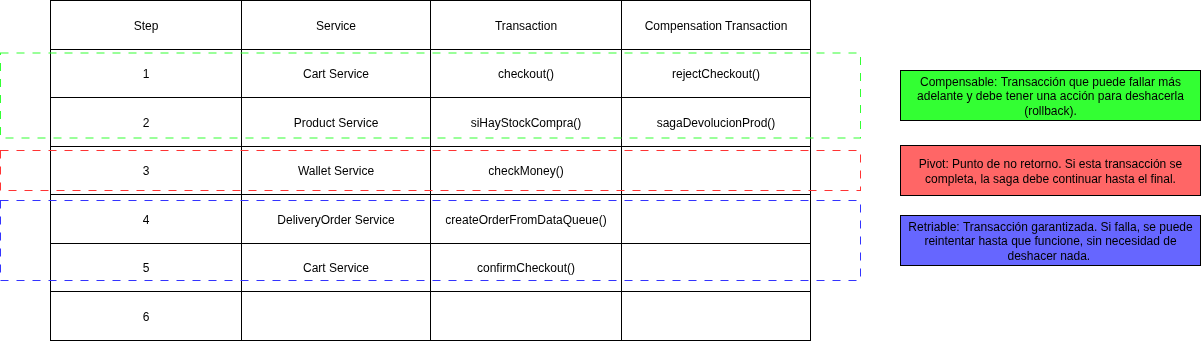

The diagram above was exported from draw.io. Its source (the exported page's mxGraphModel, read from the mxfile embedded in the PNG):
<mxGraphModel dx="1111" dy="513" grid="1" gridSize="10" guides="1" tooltips="1" connect="1" arrows="1" fold="1" page="1" pageScale="1" pageWidth="827" pageHeight="1169" math="0" shadow="0">
  <root>
    <mxCell id="0" />
    <mxCell id="1" parent="0" />
    <mxCell id="xCo5RXifahL3Ghzx5pEz-3" value="" style="shape=table;startSize=0;container=1;collapsible=0;childLayout=tableLayout;" parent="1" vertex="1">
      <mxGeometry x="120" y="80" width="760" height="340" as="geometry" />
    </mxCell>
    <mxCell id="xCo5RXifahL3Ghzx5pEz-4" value="" style="shape=tableRow;horizontal=0;startSize=0;swimlaneHead=0;swimlaneBody=0;strokeColor=inherit;top=0;left=0;bottom=0;right=0;collapsible=0;dropTarget=0;fillColor=none;points=[[0,0.5],[1,0.5]];portConstraint=eastwest;" parent="xCo5RXifahL3Ghzx5pEz-3" vertex="1">
      <mxGeometry width="760" height="49" as="geometry" />
    </mxCell>
    <mxCell id="xCo5RXifahL3Ghzx5pEz-5" value="Step" style="shape=partialRectangle;html=1;whiteSpace=wrap;connectable=0;strokeColor=inherit;overflow=hidden;fillColor=none;top=0;left=0;bottom=0;right=0;pointerEvents=1;" parent="xCo5RXifahL3Ghzx5pEz-4" vertex="1">
      <mxGeometry width="191" height="49" as="geometry">
        <mxRectangle width="191" height="49" as="alternateBounds" />
      </mxGeometry>
    </mxCell>
    <mxCell id="xCo5RXifahL3Ghzx5pEz-6" value="Service" style="shape=partialRectangle;html=1;whiteSpace=wrap;connectable=0;strokeColor=inherit;overflow=hidden;fillColor=none;top=0;left=0;bottom=0;right=0;pointerEvents=1;" parent="xCo5RXifahL3Ghzx5pEz-4" vertex="1">
      <mxGeometry x="191" width="189" height="49" as="geometry">
        <mxRectangle width="189" height="49" as="alternateBounds" />
      </mxGeometry>
    </mxCell>
    <mxCell id="xCo5RXifahL3Ghzx5pEz-7" value="Transaction" style="shape=partialRectangle;html=1;whiteSpace=wrap;connectable=0;strokeColor=inherit;overflow=hidden;fillColor=none;top=0;left=0;bottom=0;right=0;pointerEvents=1;" parent="xCo5RXifahL3Ghzx5pEz-4" vertex="1">
      <mxGeometry x="380" width="191" height="49" as="geometry">
        <mxRectangle width="191" height="49" as="alternateBounds" />
      </mxGeometry>
    </mxCell>
    <mxCell id="xCo5RXifahL3Ghzx5pEz-8" value="Compensation Transaction" style="shape=partialRectangle;html=1;whiteSpace=wrap;connectable=0;strokeColor=inherit;overflow=hidden;fillColor=none;top=0;left=0;bottom=0;right=0;pointerEvents=1;" parent="xCo5RXifahL3Ghzx5pEz-4" vertex="1">
      <mxGeometry x="571" width="189" height="49" as="geometry">
        <mxRectangle width="189" height="49" as="alternateBounds" />
      </mxGeometry>
    </mxCell>
    <mxCell id="xCo5RXifahL3Ghzx5pEz-9" value="" style="shape=tableRow;horizontal=0;startSize=0;swimlaneHead=0;swimlaneBody=0;strokeColor=inherit;top=0;left=0;bottom=0;right=0;collapsible=0;dropTarget=0;fillColor=none;points=[[0,0.5],[1,0.5]];portConstraint=eastwest;" parent="xCo5RXifahL3Ghzx5pEz-3" vertex="1">
      <mxGeometry y="49" width="760" height="48" as="geometry" />
    </mxCell>
    <mxCell id="xCo5RXifahL3Ghzx5pEz-10" value="1" style="shape=partialRectangle;html=1;whiteSpace=wrap;connectable=0;strokeColor=inherit;overflow=hidden;fillColor=none;top=0;left=0;bottom=0;right=0;pointerEvents=1;" parent="xCo5RXifahL3Ghzx5pEz-9" vertex="1">
      <mxGeometry width="191" height="48" as="geometry">
        <mxRectangle width="191" height="48" as="alternateBounds" />
      </mxGeometry>
    </mxCell>
    <mxCell id="xCo5RXifahL3Ghzx5pEz-11" value="Cart Service" style="shape=partialRectangle;html=1;whiteSpace=wrap;connectable=0;strokeColor=inherit;overflow=hidden;fillColor=none;top=0;left=0;bottom=0;right=0;pointerEvents=1;" parent="xCo5RXifahL3Ghzx5pEz-9" vertex="1">
      <mxGeometry x="191" width="189" height="48" as="geometry">
        <mxRectangle width="189" height="48" as="alternateBounds" />
      </mxGeometry>
    </mxCell>
    <mxCell id="xCo5RXifahL3Ghzx5pEz-12" value="checkout()" style="shape=partialRectangle;html=1;whiteSpace=wrap;connectable=0;strokeColor=inherit;overflow=hidden;fillColor=none;top=0;left=0;bottom=0;right=0;pointerEvents=1;" parent="xCo5RXifahL3Ghzx5pEz-9" vertex="1">
      <mxGeometry x="380" width="191" height="48" as="geometry">
        <mxRectangle width="191" height="48" as="alternateBounds" />
      </mxGeometry>
    </mxCell>
    <mxCell id="xCo5RXifahL3Ghzx5pEz-13" value="rejectCheckout()" style="shape=partialRectangle;html=1;whiteSpace=wrap;connectable=0;strokeColor=inherit;overflow=hidden;fillColor=none;top=0;left=0;bottom=0;right=0;pointerEvents=1;" parent="xCo5RXifahL3Ghzx5pEz-9" vertex="1">
      <mxGeometry x="571" width="189" height="48" as="geometry">
        <mxRectangle width="189" height="48" as="alternateBounds" />
      </mxGeometry>
    </mxCell>
    <mxCell id="xCo5RXifahL3Ghzx5pEz-14" value="" style="shape=tableRow;horizontal=0;startSize=0;swimlaneHead=0;swimlaneBody=0;strokeColor=inherit;top=0;left=0;bottom=0;right=0;collapsible=0;dropTarget=0;fillColor=none;points=[[0,0.5],[1,0.5]];portConstraint=eastwest;" parent="xCo5RXifahL3Ghzx5pEz-3" vertex="1">
      <mxGeometry y="97" width="760" height="49" as="geometry" />
    </mxCell>
    <mxCell id="xCo5RXifahL3Ghzx5pEz-15" value="2" style="shape=partialRectangle;html=1;whiteSpace=wrap;connectable=0;strokeColor=inherit;overflow=hidden;fillColor=none;top=0;left=0;bottom=0;right=0;pointerEvents=1;" parent="xCo5RXifahL3Ghzx5pEz-14" vertex="1">
      <mxGeometry width="191" height="49" as="geometry">
        <mxRectangle width="191" height="49" as="alternateBounds" />
      </mxGeometry>
    </mxCell>
    <mxCell id="xCo5RXifahL3Ghzx5pEz-16" value="Product Service" style="shape=partialRectangle;html=1;whiteSpace=wrap;connectable=0;strokeColor=inherit;overflow=hidden;fillColor=none;top=0;left=0;bottom=0;right=0;pointerEvents=1;" parent="xCo5RXifahL3Ghzx5pEz-14" vertex="1">
      <mxGeometry x="191" width="189" height="49" as="geometry">
        <mxRectangle width="189" height="49" as="alternateBounds" />
      </mxGeometry>
    </mxCell>
    <mxCell id="xCo5RXifahL3Ghzx5pEz-17" value="siHayStockCompra()" style="shape=partialRectangle;html=1;whiteSpace=wrap;connectable=0;strokeColor=inherit;overflow=hidden;fillColor=none;top=0;left=0;bottom=0;right=0;pointerEvents=1;" parent="xCo5RXifahL3Ghzx5pEz-14" vertex="1">
      <mxGeometry x="380" width="191" height="49" as="geometry">
        <mxRectangle width="191" height="49" as="alternateBounds" />
      </mxGeometry>
    </mxCell>
    <mxCell id="xCo5RXifahL3Ghzx5pEz-18" value="sagaDevolucionProd()" style="shape=partialRectangle;html=1;whiteSpace=wrap;connectable=0;strokeColor=inherit;overflow=hidden;fillColor=none;top=0;left=0;bottom=0;right=0;pointerEvents=1;" parent="xCo5RXifahL3Ghzx5pEz-14" vertex="1">
      <mxGeometry x="571" width="189" height="49" as="geometry">
        <mxRectangle width="189" height="49" as="alternateBounds" />
      </mxGeometry>
    </mxCell>
    <mxCell id="xCo5RXifahL3Ghzx5pEz-19" value="" style="shape=tableRow;horizontal=0;startSize=0;swimlaneHead=0;swimlaneBody=0;strokeColor=inherit;top=0;left=0;bottom=0;right=0;collapsible=0;dropTarget=0;fillColor=none;points=[[0,0.5],[1,0.5]];portConstraint=eastwest;" parent="xCo5RXifahL3Ghzx5pEz-3" vertex="1">
      <mxGeometry y="146" width="760" height="48" as="geometry" />
    </mxCell>
    <mxCell id="xCo5RXifahL3Ghzx5pEz-20" value="3" style="shape=partialRectangle;html=1;whiteSpace=wrap;connectable=0;strokeColor=inherit;overflow=hidden;fillColor=none;top=0;left=0;bottom=0;right=0;pointerEvents=1;" parent="xCo5RXifahL3Ghzx5pEz-19" vertex="1">
      <mxGeometry width="191" height="48" as="geometry">
        <mxRectangle width="191" height="48" as="alternateBounds" />
      </mxGeometry>
    </mxCell>
    <mxCell id="xCo5RXifahL3Ghzx5pEz-21" value="Wallet Service" style="shape=partialRectangle;html=1;whiteSpace=wrap;connectable=0;strokeColor=inherit;overflow=hidden;fillColor=none;top=0;left=0;bottom=0;right=0;pointerEvents=1;" parent="xCo5RXifahL3Ghzx5pEz-19" vertex="1">
      <mxGeometry x="191" width="189" height="48" as="geometry">
        <mxRectangle width="189" height="48" as="alternateBounds" />
      </mxGeometry>
    </mxCell>
    <mxCell id="xCo5RXifahL3Ghzx5pEz-22" value="checkMoney()" style="shape=partialRectangle;html=1;whiteSpace=wrap;connectable=0;strokeColor=inherit;overflow=hidden;fillColor=none;top=0;left=0;bottom=0;right=0;pointerEvents=1;" parent="xCo5RXifahL3Ghzx5pEz-19" vertex="1">
      <mxGeometry x="380" width="191" height="48" as="geometry">
        <mxRectangle width="191" height="48" as="alternateBounds" />
      </mxGeometry>
    </mxCell>
    <mxCell id="xCo5RXifahL3Ghzx5pEz-23" value="" style="shape=partialRectangle;html=1;whiteSpace=wrap;connectable=0;strokeColor=inherit;overflow=hidden;fillColor=none;top=0;left=0;bottom=0;right=0;pointerEvents=1;" parent="xCo5RXifahL3Ghzx5pEz-19" vertex="1">
      <mxGeometry x="571" width="189" height="48" as="geometry">
        <mxRectangle width="189" height="48" as="alternateBounds" />
      </mxGeometry>
    </mxCell>
    <mxCell id="xCo5RXifahL3Ghzx5pEz-24" value="" style="shape=tableRow;horizontal=0;startSize=0;swimlaneHead=0;swimlaneBody=0;strokeColor=inherit;top=0;left=0;bottom=0;right=0;collapsible=0;dropTarget=0;fillColor=none;points=[[0,0.5],[1,0.5]];portConstraint=eastwest;" parent="xCo5RXifahL3Ghzx5pEz-3" vertex="1">
      <mxGeometry y="194" width="760" height="49" as="geometry" />
    </mxCell>
    <mxCell id="xCo5RXifahL3Ghzx5pEz-25" value="4" style="shape=partialRectangle;html=1;whiteSpace=wrap;connectable=0;strokeColor=inherit;overflow=hidden;fillColor=none;top=0;left=0;bottom=0;right=0;pointerEvents=1;" parent="xCo5RXifahL3Ghzx5pEz-24" vertex="1">
      <mxGeometry width="191" height="49" as="geometry">
        <mxRectangle width="191" height="49" as="alternateBounds" />
      </mxGeometry>
    </mxCell>
    <mxCell id="xCo5RXifahL3Ghzx5pEz-26" value="DeliveryOrder Service" style="shape=partialRectangle;html=1;whiteSpace=wrap;connectable=0;strokeColor=inherit;overflow=hidden;fillColor=none;top=0;left=0;bottom=0;right=0;pointerEvents=1;" parent="xCo5RXifahL3Ghzx5pEz-24" vertex="1">
      <mxGeometry x="191" width="189" height="49" as="geometry">
        <mxRectangle width="189" height="49" as="alternateBounds" />
      </mxGeometry>
    </mxCell>
    <mxCell id="xCo5RXifahL3Ghzx5pEz-27" value="createOrderFromDataQueue()" style="shape=partialRectangle;html=1;whiteSpace=wrap;connectable=0;strokeColor=inherit;overflow=hidden;fillColor=none;top=0;left=0;bottom=0;right=0;pointerEvents=1;" parent="xCo5RXifahL3Ghzx5pEz-24" vertex="1">
      <mxGeometry x="380" width="191" height="49" as="geometry">
        <mxRectangle width="191" height="49" as="alternateBounds" />
      </mxGeometry>
    </mxCell>
    <mxCell id="xCo5RXifahL3Ghzx5pEz-28" value="" style="shape=partialRectangle;html=1;whiteSpace=wrap;connectable=0;strokeColor=inherit;overflow=hidden;fillColor=none;top=0;left=0;bottom=0;right=0;pointerEvents=1;" parent="xCo5RXifahL3Ghzx5pEz-24" vertex="1">
      <mxGeometry x="571" width="189" height="49" as="geometry">
        <mxRectangle width="189" height="49" as="alternateBounds" />
      </mxGeometry>
    </mxCell>
    <mxCell id="xCo5RXifahL3Ghzx5pEz-29" value="" style="shape=tableRow;horizontal=0;startSize=0;swimlaneHead=0;swimlaneBody=0;strokeColor=inherit;top=0;left=0;bottom=0;right=0;collapsible=0;dropTarget=0;fillColor=none;points=[[0,0.5],[1,0.5]];portConstraint=eastwest;" parent="xCo5RXifahL3Ghzx5pEz-3" vertex="1">
      <mxGeometry y="243" width="760" height="48" as="geometry" />
    </mxCell>
    <mxCell id="xCo5RXifahL3Ghzx5pEz-30" value="5" style="shape=partialRectangle;html=1;whiteSpace=wrap;connectable=0;strokeColor=inherit;overflow=hidden;fillColor=none;top=0;left=0;bottom=0;right=0;pointerEvents=1;" parent="xCo5RXifahL3Ghzx5pEz-29" vertex="1">
      <mxGeometry width="191" height="48" as="geometry">
        <mxRectangle width="191" height="48" as="alternateBounds" />
      </mxGeometry>
    </mxCell>
    <mxCell id="xCo5RXifahL3Ghzx5pEz-31" value="Cart Service" style="shape=partialRectangle;html=1;whiteSpace=wrap;connectable=0;strokeColor=inherit;overflow=hidden;fillColor=none;top=0;left=0;bottom=0;right=0;pointerEvents=1;" parent="xCo5RXifahL3Ghzx5pEz-29" vertex="1">
      <mxGeometry x="191" width="189" height="48" as="geometry">
        <mxRectangle width="189" height="48" as="alternateBounds" />
      </mxGeometry>
    </mxCell>
    <mxCell id="xCo5RXifahL3Ghzx5pEz-32" value="confirmCheckout()" style="shape=partialRectangle;html=1;whiteSpace=wrap;connectable=0;strokeColor=inherit;overflow=hidden;fillColor=none;top=0;left=0;bottom=0;right=0;pointerEvents=1;" parent="xCo5RXifahL3Ghzx5pEz-29" vertex="1">
      <mxGeometry x="380" width="191" height="48" as="geometry">
        <mxRectangle width="191" height="48" as="alternateBounds" />
      </mxGeometry>
    </mxCell>
    <mxCell id="xCo5RXifahL3Ghzx5pEz-33" value="" style="shape=partialRectangle;html=1;whiteSpace=wrap;connectable=0;strokeColor=inherit;overflow=hidden;fillColor=none;top=0;left=0;bottom=0;right=0;pointerEvents=1;" parent="xCo5RXifahL3Ghzx5pEz-29" vertex="1">
      <mxGeometry x="571" width="189" height="48" as="geometry">
        <mxRectangle width="189" height="48" as="alternateBounds" />
      </mxGeometry>
    </mxCell>
    <mxCell id="xCo5RXifahL3Ghzx5pEz-34" value="" style="shape=tableRow;horizontal=0;startSize=0;swimlaneHead=0;swimlaneBody=0;strokeColor=inherit;top=0;left=0;bottom=0;right=0;collapsible=0;dropTarget=0;fillColor=none;points=[[0,0.5],[1,0.5]];portConstraint=eastwest;" parent="xCo5RXifahL3Ghzx5pEz-3" vertex="1">
      <mxGeometry y="291" width="760" height="49" as="geometry" />
    </mxCell>
    <mxCell id="xCo5RXifahL3Ghzx5pEz-35" value="6" style="shape=partialRectangle;html=1;whiteSpace=wrap;connectable=0;strokeColor=inherit;overflow=hidden;fillColor=none;top=0;left=0;bottom=0;right=0;pointerEvents=1;" parent="xCo5RXifahL3Ghzx5pEz-34" vertex="1">
      <mxGeometry width="191" height="49" as="geometry">
        <mxRectangle width="191" height="49" as="alternateBounds" />
      </mxGeometry>
    </mxCell>
    <mxCell id="xCo5RXifahL3Ghzx5pEz-36" value="" style="shape=partialRectangle;html=1;whiteSpace=wrap;connectable=0;strokeColor=inherit;overflow=hidden;fillColor=none;top=0;left=0;bottom=0;right=0;pointerEvents=1;" parent="xCo5RXifahL3Ghzx5pEz-34" vertex="1">
      <mxGeometry x="191" width="189" height="49" as="geometry">
        <mxRectangle width="189" height="49" as="alternateBounds" />
      </mxGeometry>
    </mxCell>
    <mxCell id="xCo5RXifahL3Ghzx5pEz-37" value="" style="shape=partialRectangle;html=1;whiteSpace=wrap;connectable=0;strokeColor=inherit;overflow=hidden;fillColor=none;top=0;left=0;bottom=0;right=0;pointerEvents=1;" parent="xCo5RXifahL3Ghzx5pEz-34" vertex="1">
      <mxGeometry x="380" width="191" height="49" as="geometry">
        <mxRectangle width="191" height="49" as="alternateBounds" />
      </mxGeometry>
    </mxCell>
    <mxCell id="xCo5RXifahL3Ghzx5pEz-38" value="" style="shape=partialRectangle;html=1;whiteSpace=wrap;connectable=0;strokeColor=inherit;overflow=hidden;fillColor=none;top=0;left=0;bottom=0;right=0;pointerEvents=1;" parent="xCo5RXifahL3Ghzx5pEz-34" vertex="1">
      <mxGeometry x="571" width="189" height="49" as="geometry">
        <mxRectangle width="189" height="49" as="alternateBounds" />
      </mxGeometry>
    </mxCell>
    <mxCell id="Lp-CuW0X59QxdO6YNr5h-2" value="" style="rounded=0;whiteSpace=wrap;html=1;fillColor=none;dashed=1;dashPattern=8 8;strokeColor=light-dark(#33FF33,#006600);" parent="1" vertex="1">
      <mxGeometry x="70" y="132.5" width="860" height="85" as="geometry" />
    </mxCell>
    <mxCell id="Lp-CuW0X59QxdO6YNr5h-3" value="" style="rounded=0;whiteSpace=wrap;html=1;fillColor=none;dashed=1;dashPattern=8 8;strokeColor=light-dark(#FF3333,#FF3333);" parent="1" vertex="1">
      <mxGeometry x="70" y="230" width="860" height="40" as="geometry" />
    </mxCell>
    <mxCell id="Lp-CuW0X59QxdO6YNr5h-4" value="" style="rounded=0;whiteSpace=wrap;html=1;fillColor=none;dashed=1;dashPattern=8 8;strokeColor=light-dark(#3333FF,#3333FF);" parent="1" vertex="1">
      <mxGeometry x="70" y="280" width="860" height="80" as="geometry" />
    </mxCell>
    <mxCell id="Lp-CuW0X59QxdO6YNr5h-5" value="Compensable:&amp;nbsp;Transacción que puede fallar más adelante y debe tener una acción para deshacerla (rollback)." style="rounded=0;whiteSpace=wrap;html=1;fillColor=light-dark(#33FF33,#006600);" parent="1" vertex="1">
      <mxGeometry x="970" y="150" width="300" height="50" as="geometry" />
    </mxCell>
    <mxCell id="Lp-CuW0X59QxdO6YNr5h-6" value="Pivot:&amp;nbsp;Punto de no retorno. Si esta transacción se completa, la saga debe continuar hasta el final." style="rounded=0;whiteSpace=wrap;html=1;fillColor=light-dark(#FF6666,#990000);" parent="1" vertex="1">
      <mxGeometry x="970" y="225" width="300" height="50" as="geometry" />
    </mxCell>
    <mxCell id="Lp-CuW0X59QxdO6YNr5h-7" value="Retriable:&amp;nbsp;Transacción garantizada. Si falla, se puede reintentar hasta que funcione, sin necesidad de deshacer nada.&amp;nbsp;" style="rounded=0;whiteSpace=wrap;html=1;fillColor=light-dark(#6666FF,#000066);" parent="1" vertex="1">
      <mxGeometry x="970" y="295" width="300" height="50" as="geometry" />
    </mxCell>
  </root>
</mxGraphModel>